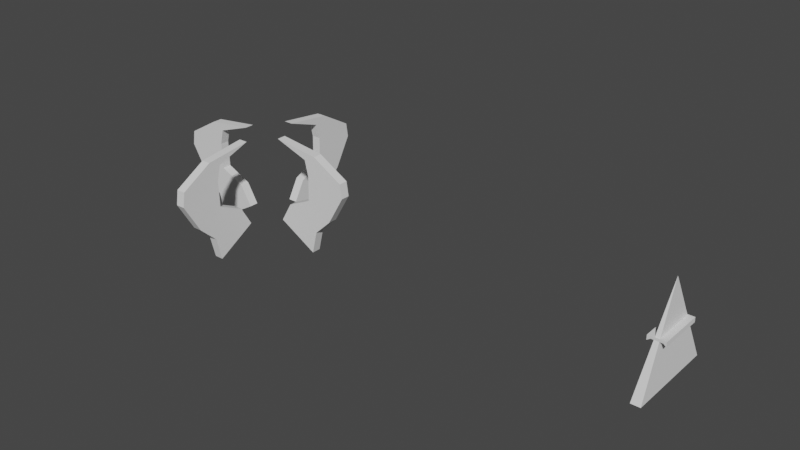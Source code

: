 # Source: grapplin.blend  (saved by Blender 3.1.7; exported with 4.5.12 LTS)
import bpy
from mathutils import Matrix  # noqa: F401  (used for matrix-valued properties, if any)

bpy.ops.wm.read_factory_settings(use_empty=True)
scene = bpy.context.scene
scene.name = 'Scene'

# ---- collections
col_collection = bpy.data.collections.new('Collection'); scene.collection.children.link(col_collection)

# ---- world
world_world = bpy.data.worlds.new('World'); scene.world = world_world
world_world.use_nodes = True; world_world.node_tree.nodes.clear()
_N = world_world.node_tree.nodes; _L = world_world.node_tree.links
n0 = _N.new('ShaderNodeOutputWorld'); n0.name = 'World Output'; n0.location = (300, 300)
n1 = _N.new('ShaderNodeBackground'); n1.name = 'Background'; n1.location = (10, 300)
n1.inputs[0].default_value = (0.05088, 0.05088, 0.05088, 1.0)
_L.new(n1.outputs[0], n0.inputs[0])
n0.is_active_output = True
world_world.color = (0.05088, 0.05088, 0.05088)
world_world.use_sun_shadow = False
world_world.sun_shadow_jitter_overblur = 0.0

# ---- meshes
me_cube_002 = bpy.data.meshes.new('Cube.002')
me_cube_002.from_pydata([(-0.02, -0.2, -0.2), (0.0, 0.0, 0.2), (-0.02, 0.2, -0.2), (0.0, 0.0, 0.2), (0.02, -0.2, -0.2), (0.0, 0.0, 0.2), (0.02, 0.2, -0.2), (0.0, 0.0, 0.2), (-0.036, -0.1, -0.01), (-0.036, -0.1, 0.01), (-0.036, 0.1, -0.01), (-0.036, 0.1, 0.01), (0.036, -0.1, -0.01), (0.036, -0.1, 0.01), (0.036, 0.1, -0.01), (0.036, 0.1, 0.01), (-0.0216, 0.1, -4.657e-09), (-0.0216, 0.1, 0.01), (-0.0216, -0.1, -4.657e-09), (-0.0216, -0.1, 0.01), (0.02448, 0.1, 0.01), (0.02448, -0.1, -4.657e-09), (0.02448, 0.1, -4.657e-09), (0.02448, -0.1, 0.01)], [], [(0, 1, 3, 2), (2, 3, 7, 6), (6, 7, 5, 4), (4, 5, 1, 0), (2, 6, 4, 0), (7, 3, 1, 5), (8, 9, 11, 10), (22, 20, 15, 14), (14, 15, 13, 12), (18, 19, 9, 8), (22, 14, 12, 21), (17, 11, 9, 19), (20, 17, 19, 23), (10, 16, 18, 8), (21, 23, 19, 18), (10, 11, 17, 16), (12, 13, 23, 21), (15, 20, 23, 13), (16, 22, 21, 18), (16, 17, 20, 22)])
_uv = me_cube_002.uv_layers.new(name='UVMap')
_uv.uv.foreach_set('vector', [0.375, 0.0, 0.625, 0.0, 0.625, 0.25, 0.375, 0.25, 0.375, 0.25, 0.625, 0.25, 0.625, 0.5, 0.375, 0.5, 0.375, 0.5, 0.625, 0.5, 0.625, 0.75, 0.375, 0.75, 0.375, 0.75, 0.625, 0.75, 0.625, 1.0, 0.375, 1.0, 0.125, 0.5, 0.375, 0.5, 0.375, 0.75, 0.125, 0.75, 0.625, 0.5, 0.875, 0.5, 0.875, 0.75, 0.625, 0.75, 0.375, 0.0, 0.625, 0.0, 0.625, 0.25, 0.375, 0.25, 0.375, 0.46, 0.625, 0.46, 0.625, 0.5, 0.375, 0.5, 0.375, 0.5, 0.625, 0.5, 0.625, 0.75, 0.375, 0.75, 0.375, 0.95, 0.625, 0.95, 0.625, 1.0, 0.375, 1.0, 0.335, 0.5, 0.375, 0.5, 0.375, 0.75, 0.335, 0.75, 0.825, 0.5, 0.875, 0.5, 0.875, 0.75, 0.825, 0.75, 0.665, 0.5, 0.825, 0.5, 0.825, 0.75, 0.665, 0.75, 0.125, 0.5, 0.175, 0.5, 0.175, 0.75, 0.125, 0.75, 0.375, 0.79, 0.625, 0.79, 0.625, 0.95, 0.375, 0.95, 0.375, 0.25, 0.625, 0.25, 0.625, 0.3, 0.375, 0.3, 0.375, 0.75, 0.625, 0.75, 0.625, 0.79, 0.375, 0.79, 0.625, 0.5, 0.665, 0.5, 0.665, 0.75, 0.625, 0.75, 0.175, 0.5, 0.335, 0.5, 0.335, 0.75, 0.175, 0.75, 0.375, 0.3, 0.625, 0.3, 0.625, 0.46, 0.375, 0.46])
me_cube_002.use_remesh_fix_poles = True
me_cube_002.use_remesh_preserve_attributes = False
me_cube_002.update()
me_cube_003 = bpy.data.meshes.new('Cube.003')
me_cube_003.from_pydata([(-7.451e-09, -0.02, -0.2), (-0.19, -0.02, 0.12), (-7.451e-09, 0.02, -0.2), (-0.19, 0.02, 0.12), (0.2, -0.02, -0.2), (0.16, -0.02, 0.2), (0.2, 0.02, -0.2), (0.16, 0.02, 0.2), (0.07, -0.02, 0.0), (0.07, 0.02, 0.0), (0.2, 0.02, 0.0), (0.2, -0.02, 0.0), (-7.451e-09, 0.02, -0.1), (0.17, 0.02, -0.1), (0.17, -0.02, -0.1), (-7.451e-09, -0.02, -0.1), (0.015, -0.02, 0.1), (0.015, 0.02, 0.1), (0.2, 0.02, 0.1), (0.2, -0.02, 0.1), (-0.0325, -0.02, 0.15), (-0.0325, 0.02, 0.15), (0.2, 0.02, 0.15), (0.2, -0.02, 0.15), (0.1, 0.02, -0.2), (0.0, 0.02, 0.2), (0.1, -0.02, -0.2), (0.0, -0.02, 0.2), (0.135, -0.02, 0.0), (0.135, 0.02, 0.0), (0.1, 0.02, -0.1), (0.1, -0.02, -0.1), (0.1075, -0.02, 0.1), (0.1075, 0.02, 0.1), (0.08375, -0.02, 0.15), (0.08375, 0.02, 0.15)], [], [(20, 1, 3, 21), (35, 25, 7, 22), (22, 7, 5, 23), (34, 27, 1, 20), (24, 6, 4, 26), (25, 3, 1, 27), (31, 28, 8, 15), (13, 10, 11, 14), (30, 29, 10, 13), (15, 8, 9, 12), (0, 15, 12, 2), (24, 30, 13, 6), (6, 13, 14, 4), (26, 31, 15, 0), (28, 32, 16, 8), (10, 18, 19, 11), (29, 33, 18, 10), (8, 16, 17, 9), (32, 34, 20, 16), (18, 22, 23, 19), (33, 35, 22, 18), (16, 20, 21, 17), (17, 21, 35, 33), (19, 23, 34, 32), (9, 17, 33, 29), (11, 19, 32, 28), (4, 14, 31, 26), (2, 12, 30, 24), (12, 9, 29, 30), (14, 11, 28, 31), (7, 25, 27, 5), (2, 24, 26, 0), (23, 5, 27, 34), (21, 3, 25, 35)])
_uv = me_cube_003.uv_layers.new(name='UVMap')
_uv.uv.foreach_set('vector', [0.5937, 0.0, 0.625, 0.0, 0.625, 0.25, 0.5938, 0.25, 0.5938, 0.375, 0.625, 0.375, 0.625, 0.5, 0.5938, 0.5, 0.5938, 0.5, 0.625, 0.5, 0.625, 0.75, 0.5938, 0.75, 0.5938, 0.875, 0.625, 0.875, 0.625, 1.0, 0.5937, 1.0, 0.25, 0.5, 0.375, 0.5, 0.375, 0.75, 0.25, 0.75, 0.75, 0.5, 0.875, 0.5, 0.875, 0.75, 0.75, 0.75, 0.4375, 0.875, 0.5, 0.875, 0.5, 1.0, 0.4375, 1.0, 0.4375, 0.5, 0.5, 0.5, 0.5, 0.75, 0.4375, 0.75, 0.4375, 0.375, 0.5, 0.375, 0.5, 0.5, 0.4375, 0.5, 0.4375, 0.0, 0.5, 0.0, 0.5, 0.25, 0.4375, 0.25, 0.375, 0.0, 0.4375, 0.0, 0.4375, 0.25, 0.375, 0.25, 0.375, 0.375, 0.4375, 0.375, 0.4375, 0.5, 0.375, 0.5, 0.375, 0.5, 0.4375, 0.5, 0.4375, 0.75, 0.375, 0.75, 0.375, 0.875, 0.4375, 0.875, 0.4375, 1.0, 0.375, 1.0, 0.5, 0.875, 0.5625, 0.875, 0.5625, 1.0, 0.5, 1.0, 0.5, 0.5, 0.5625, 0.5, 0.5625, 0.75, 0.5, 0.75, 0.5, 0.375, 0.5625, 0.375, 0.5625, 0.5, 0.5, 0.5, 0.5, 0.0, 0.5625, 0.0, 0.5625, 0.25, 0.5, 0.25, 0.5625, 0.875, 0.5938, 0.875, 0.5937, 1.0, 0.5625, 1.0, 0.5625, 0.5, 0.5938, 0.5, 0.5938, 0.75, 0.5625, 0.75, 0.5625, 0.375, 0.5938, 0.375, 0.5938, 0.5, 0.5625, 0.5, 0.5625, 0.0, 0.5937, 0.0, 0.5938, 0.25, 0.5625, 0.25, 0.5625, 0.25, 0.5938, 0.25, 0.5938, 0.375, 0.5625, 0.375, 0.5625, 0.75, 0.5938, 0.75, 0.5938, 0.875, 0.5625, 0.875, 0.5, 0.25, 0.5625, 0.25, 0.5625, 0.375, 0.5, 0.375, 0.5, 0.75, 0.5625, 0.75, 0.5625, 0.875, 0.5, 0.875, 0.375, 0.75, 0.4375, 0.75, 0.4375, 0.875, 0.375, 0.875, 0.375, 0.25, 0.4375, 0.25, 0.4375, 0.375, 0.375, 0.375, 0.4375, 0.25, 0.5, 0.25, 0.5, 0.375, 0.4375, 0.375, 0.4375, 0.75, 0.5, 0.75, 0.5, 0.875, 0.4375, 0.875, 0.625, 0.5, 0.75, 0.5, 0.75, 0.75, 0.625, 0.75, 0.125, 0.5, 0.25, 0.5, 0.25, 0.75, 0.125, 0.75, 0.5938, 0.75, 0.625, 0.75, 0.625, 0.875, 0.5938, 0.875, 0.5938, 0.25, 0.625, 0.25, 0.625, 0.375, 0.5938, 0.375])
me_cube_003.use_remesh_fix_poles = True
me_cube_003.use_remesh_preserve_attributes = False
me_cube_003.update()
me_cube_004 = bpy.data.meshes.new('Cube.004')
me_cube_004.from_pydata([(-7.451e-09, -0.02, -0.2), (-0.19, -0.02, 0.12), (-7.451e-09, 0.02, -0.2), (-0.19, 0.02, 0.12), (0.2, -0.02, -0.2), (0.16, -0.02, 0.2), (0.2, 0.02, -0.2), (0.16, 0.02, 0.2), (0.07, -0.02, 0.0), (0.07, 0.02, 0.0), (0.2, 0.02, 0.0), (0.2, -0.02, 0.0), (-7.451e-09, 0.02, -0.1), (0.17, 0.02, -0.1), (0.17, -0.02, -0.1), (-7.451e-09, -0.02, -0.1), (0.015, -0.02, 0.1), (0.015, 0.02, 0.1), (0.2, 0.02, 0.1), (0.2, -0.02, 0.1), (-0.0325, -0.02, 0.15), (-0.0325, 0.02, 0.15), (0.2, 0.02, 0.15), (0.2, -0.02, 0.15), (0.1, 0.02, -0.2), (0.0, 0.02, 0.2), (0.1, -0.02, -0.2), (0.0, -0.02, 0.2), (0.135, -0.02, 0.0), (0.135, 0.02, 0.0), (0.1, 0.02, -0.1), (0.1, -0.02, -0.1), (0.1075, -0.02, 0.1), (0.1075, 0.02, 0.1), (0.08375, -0.02, 0.15), (0.08375, 0.02, 0.15)], [], [(20, 1, 3, 21), (35, 25, 7, 22), (22, 7, 5, 23), (34, 27, 1, 20), (24, 6, 4, 26), (25, 3, 1, 27), (31, 28, 8, 15), (13, 10, 11, 14), (30, 29, 10, 13), (15, 8, 9, 12), (0, 15, 12, 2), (24, 30, 13, 6), (6, 13, 14, 4), (26, 31, 15, 0), (28, 32, 16, 8), (10, 18, 19, 11), (29, 33, 18, 10), (8, 16, 17, 9), (32, 34, 20, 16), (18, 22, 23, 19), (33, 35, 22, 18), (16, 20, 21, 17), (17, 21, 35, 33), (19, 23, 34, 32), (9, 17, 33, 29), (11, 19, 32, 28), (4, 14, 31, 26), (2, 12, 30, 24), (12, 9, 29, 30), (14, 11, 28, 31), (7, 25, 27, 5), (2, 24, 26, 0), (23, 5, 27, 34), (21, 3, 25, 35)])
_uv = me_cube_004.uv_layers.new(name='UVMap')
_uv.uv.foreach_set('vector', [0.5937, 0.0, 0.625, 0.0, 0.625, 0.25, 0.5938, 0.25, 0.5938, 0.375, 0.625, 0.375, 0.625, 0.5, 0.5938, 0.5, 0.5938, 0.5, 0.625, 0.5, 0.625, 0.75, 0.5938, 0.75, 0.5938, 0.875, 0.625, 0.875, 0.625, 1.0, 0.5937, 1.0, 0.25, 0.5, 0.375, 0.5, 0.375, 0.75, 0.25, 0.75, 0.75, 0.5, 0.875, 0.5, 0.875, 0.75, 0.75, 0.75, 0.4375, 0.875, 0.5, 0.875, 0.5, 1.0, 0.4375, 1.0, 0.4375, 0.5, 0.5, 0.5, 0.5, 0.75, 0.4375, 0.75, 0.4375, 0.375, 0.5, 0.375, 0.5, 0.5, 0.4375, 0.5, 0.4375, 0.0, 0.5, 0.0, 0.5, 0.25, 0.4375, 0.25, 0.375, 0.0, 0.4375, 0.0, 0.4375, 0.25, 0.375, 0.25, 0.375, 0.375, 0.4375, 0.375, 0.4375, 0.5, 0.375, 0.5, 0.375, 0.5, 0.4375, 0.5, 0.4375, 0.75, 0.375, 0.75, 0.375, 0.875, 0.4375, 0.875, 0.4375, 1.0, 0.375, 1.0, 0.5, 0.875, 0.5625, 0.875, 0.5625, 1.0, 0.5, 1.0, 0.5, 0.5, 0.5625, 0.5, 0.5625, 0.75, 0.5, 0.75, 0.5, 0.375, 0.5625, 0.375, 0.5625, 0.5, 0.5, 0.5, 0.5, 0.0, 0.5625, 0.0, 0.5625, 0.25, 0.5, 0.25, 0.5625, 0.875, 0.5938, 0.875, 0.5937, 1.0, 0.5625, 1.0, 0.5625, 0.5, 0.5938, 0.5, 0.5938, 0.75, 0.5625, 0.75, 0.5625, 0.375, 0.5938, 0.375, 0.5938, 0.5, 0.5625, 0.5, 0.5625, 0.0, 0.5937, 0.0, 0.5938, 0.25, 0.5625, 0.25, 0.5625, 0.25, 0.5938, 0.25, 0.5938, 0.375, 0.5625, 0.375, 0.5625, 0.75, 0.5938, 0.75, 0.5938, 0.875, 0.5625, 0.875, 0.5, 0.25, 0.5625, 0.25, 0.5625, 0.375, 0.5, 0.375, 0.5, 0.75, 0.5625, 0.75, 0.5625, 0.875, 0.5, 0.875, 0.375, 0.75, 0.4375, 0.75, 0.4375, 0.875, 0.375, 0.875, 0.375, 0.25, 0.4375, 0.25, 0.4375, 0.375, 0.375, 0.375, 0.4375, 0.25, 0.5, 0.25, 0.5, 0.375, 0.4375, 0.375, 0.4375, 0.75, 0.5, 0.75, 0.5, 0.875, 0.4375, 0.875, 0.625, 0.5, 0.75, 0.5, 0.75, 0.75, 0.625, 0.75, 0.125, 0.5, 0.25, 0.5, 0.25, 0.75, 0.125, 0.75, 0.5938, 0.75, 0.625, 0.75, 0.625, 0.875, 0.5938, 0.875, 0.5938, 0.25, 0.625, 0.25, 0.625, 0.375, 0.5938, 0.375])
me_cube_004.use_remesh_fix_poles = True
me_cube_004.use_remesh_preserve_attributes = False
me_cube_004.update()
me_cube_005 = bpy.data.meshes.new('Cube.005')
me_cube_005.from_pydata([(-7.451e-09, -0.02, -0.2), (-0.19, -0.02, 0.12), (-7.451e-09, 0.02, -0.2), (-0.19, 0.02, 0.12), (0.2, -0.02, -0.2), (0.16, -0.02, 0.2), (0.2, 0.02, -0.2), (0.16, 0.02, 0.2), (0.07, -0.02, 0.0), (0.07, 0.02, 0.0), (0.2, 0.02, 0.0), (0.2, -0.02, 0.0), (-7.451e-09, 0.02, -0.1), (0.17, 0.02, -0.1), (0.17, -0.02, -0.1), (-7.451e-09, -0.02, -0.1), (0.015, -0.02, 0.1), (0.015, 0.02, 0.1), (0.2, 0.02, 0.1), (0.2, -0.02, 0.1), (-0.0325, -0.02, 0.15), (-0.0325, 0.02, 0.15), (0.2, 0.02, 0.15), (0.2, -0.02, 0.15), (0.1, 0.02, -0.2), (0.0, 0.02, 0.2), (0.1, -0.02, -0.2), (0.0, -0.02, 0.2), (0.135, -0.02, 0.0), (0.135, 0.02, 0.0), (0.1, 0.02, -0.1), (0.1, -0.02, -0.1), (0.1075, -0.02, 0.1), (0.1075, 0.02, 0.1), (0.08375, -0.02, 0.15), (0.08375, 0.02, 0.15)], [], [(20, 1, 3, 21), (35, 25, 7, 22), (22, 7, 5, 23), (34, 27, 1, 20), (24, 6, 4, 26), (25, 3, 1, 27), (31, 28, 8, 15), (13, 10, 11, 14), (30, 29, 10, 13), (15, 8, 9, 12), (0, 15, 12, 2), (24, 30, 13, 6), (6, 13, 14, 4), (26, 31, 15, 0), (28, 32, 16, 8), (10, 18, 19, 11), (29, 33, 18, 10), (8, 16, 17, 9), (32, 34, 20, 16), (18, 22, 23, 19), (33, 35, 22, 18), (16, 20, 21, 17), (17, 21, 35, 33), (19, 23, 34, 32), (9, 17, 33, 29), (11, 19, 32, 28), (4, 14, 31, 26), (2, 12, 30, 24), (12, 9, 29, 30), (14, 11, 28, 31), (7, 25, 27, 5), (2, 24, 26, 0), (23, 5, 27, 34), (21, 3, 25, 35)])
_uv = me_cube_005.uv_layers.new(name='UVMap')
_uv.uv.foreach_set('vector', [0.5937, 0.0, 0.625, 0.0, 0.625, 0.25, 0.5938, 0.25, 0.5938, 0.375, 0.625, 0.375, 0.625, 0.5, 0.5938, 0.5, 0.5938, 0.5, 0.625, 0.5, 0.625, 0.75, 0.5938, 0.75, 0.5938, 0.875, 0.625, 0.875, 0.625, 1.0, 0.5937, 1.0, 0.25, 0.5, 0.375, 0.5, 0.375, 0.75, 0.25, 0.75, 0.75, 0.5, 0.875, 0.5, 0.875, 0.75, 0.75, 0.75, 0.4375, 0.875, 0.5, 0.875, 0.5, 1.0, 0.4375, 1.0, 0.4375, 0.5, 0.5, 0.5, 0.5, 0.75, 0.4375, 0.75, 0.4375, 0.375, 0.5, 0.375, 0.5, 0.5, 0.4375, 0.5, 0.4375, 0.0, 0.5, 0.0, 0.5, 0.25, 0.4375, 0.25, 0.375, 0.0, 0.4375, 0.0, 0.4375, 0.25, 0.375, 0.25, 0.375, 0.375, 0.4375, 0.375, 0.4375, 0.5, 0.375, 0.5, 0.375, 0.5, 0.4375, 0.5, 0.4375, 0.75, 0.375, 0.75, 0.375, 0.875, 0.4375, 0.875, 0.4375, 1.0, 0.375, 1.0, 0.5, 0.875, 0.5625, 0.875, 0.5625, 1.0, 0.5, 1.0, 0.5, 0.5, 0.5625, 0.5, 0.5625, 0.75, 0.5, 0.75, 0.5, 0.375, 0.5625, 0.375, 0.5625, 0.5, 0.5, 0.5, 0.5, 0.0, 0.5625, 0.0, 0.5625, 0.25, 0.5, 0.25, 0.5625, 0.875, 0.5938, 0.875, 0.5937, 1.0, 0.5625, 1.0, 0.5625, 0.5, 0.5938, 0.5, 0.5938, 0.75, 0.5625, 0.75, 0.5625, 0.375, 0.5938, 0.375, 0.5938, 0.5, 0.5625, 0.5, 0.5625, 0.0, 0.5937, 0.0, 0.5938, 0.25, 0.5625, 0.25, 0.5625, 0.25, 0.5938, 0.25, 0.5938, 0.375, 0.5625, 0.375, 0.5625, 0.75, 0.5938, 0.75, 0.5938, 0.875, 0.5625, 0.875, 0.5, 0.25, 0.5625, 0.25, 0.5625, 0.375, 0.5, 0.375, 0.5, 0.75, 0.5625, 0.75, 0.5625, 0.875, 0.5, 0.875, 0.375, 0.75, 0.4375, 0.75, 0.4375, 0.875, 0.375, 0.875, 0.375, 0.25, 0.4375, 0.25, 0.4375, 0.375, 0.375, 0.375, 0.4375, 0.25, 0.5, 0.25, 0.5, 0.375, 0.4375, 0.375, 0.4375, 0.75, 0.5, 0.75, 0.5, 0.875, 0.4375, 0.875, 0.625, 0.5, 0.75, 0.5, 0.75, 0.75, 0.625, 0.75, 0.125, 0.5, 0.25, 0.5, 0.25, 0.75, 0.125, 0.75, 0.5938, 0.75, 0.625, 0.75, 0.625, 0.875, 0.5938, 0.875, 0.5938, 0.25, 0.625, 0.25, 0.625, 0.375, 0.5938, 0.375])
me_cube_005.use_remesh_fix_poles = True
me_cube_005.use_remesh_preserve_attributes = False
me_cube_005.update()
me_cube_006 = bpy.data.meshes.new('Cube.006')
me_cube_006.from_pydata([(-7.451e-09, -0.02, -0.2), (-0.19, -0.02, 0.12), (-7.451e-09, 0.02, -0.2), (-0.19, 0.02, 0.12), (0.2, -0.02, -0.2), (0.16, -0.02, 0.2), (0.2, 0.02, -0.2), (0.16, 0.02, 0.2), (0.07, -0.02, 0.0), (0.07, 0.02, 0.0), (0.2, 0.02, 0.0), (0.2, -0.02, 0.0), (-7.451e-09, 0.02, -0.1), (0.17, 0.02, -0.1), (0.17, -0.02, -0.1), (-7.451e-09, -0.02, -0.1), (0.015, -0.02, 0.1), (0.015, 0.02, 0.1), (0.2, 0.02, 0.1), (0.2, -0.02, 0.1), (-0.0325, -0.02, 0.15), (-0.0325, 0.02, 0.15), (0.2, 0.02, 0.15), (0.2, -0.02, 0.15), (0.1, 0.02, -0.2), (0.0, 0.02, 0.2), (0.1, -0.02, -0.2), (0.0, -0.02, 0.2), (0.135, -0.02, 0.0), (0.135, 0.02, 0.0), (0.1, 0.02, -0.1), (0.1, -0.02, -0.1), (0.1075, -0.02, 0.1), (0.1075, 0.02, 0.1), (0.08375, -0.02, 0.15), (0.08375, 0.02, 0.15)], [], [(20, 1, 3, 21), (35, 25, 7, 22), (22, 7, 5, 23), (34, 27, 1, 20), (24, 6, 4, 26), (25, 3, 1, 27), (31, 28, 8, 15), (13, 10, 11, 14), (30, 29, 10, 13), (15, 8, 9, 12), (0, 15, 12, 2), (24, 30, 13, 6), (6, 13, 14, 4), (26, 31, 15, 0), (28, 32, 16, 8), (10, 18, 19, 11), (29, 33, 18, 10), (8, 16, 17, 9), (32, 34, 20, 16), (18, 22, 23, 19), (33, 35, 22, 18), (16, 20, 21, 17), (17, 21, 35, 33), (19, 23, 34, 32), (9, 17, 33, 29), (11, 19, 32, 28), (4, 14, 31, 26), (2, 12, 30, 24), (12, 9, 29, 30), (14, 11, 28, 31), (7, 25, 27, 5), (2, 24, 26, 0), (23, 5, 27, 34), (21, 3, 25, 35)])
_uv = me_cube_006.uv_layers.new(name='UVMap')
_uv.uv.foreach_set('vector', [0.5937, 0.0, 0.625, 0.0, 0.625, 0.25, 0.5938, 0.25, 0.5938, 0.375, 0.625, 0.375, 0.625, 0.5, 0.5938, 0.5, 0.5938, 0.5, 0.625, 0.5, 0.625, 0.75, 0.5938, 0.75, 0.5938, 0.875, 0.625, 0.875, 0.625, 1.0, 0.5937, 1.0, 0.25, 0.5, 0.375, 0.5, 0.375, 0.75, 0.25, 0.75, 0.75, 0.5, 0.875, 0.5, 0.875, 0.75, 0.75, 0.75, 0.4375, 0.875, 0.5, 0.875, 0.5, 1.0, 0.4375, 1.0, 0.4375, 0.5, 0.5, 0.5, 0.5, 0.75, 0.4375, 0.75, 0.4375, 0.375, 0.5, 0.375, 0.5, 0.5, 0.4375, 0.5, 0.4375, 0.0, 0.5, 0.0, 0.5, 0.25, 0.4375, 0.25, 0.375, 0.0, 0.4375, 0.0, 0.4375, 0.25, 0.375, 0.25, 0.375, 0.375, 0.4375, 0.375, 0.4375, 0.5, 0.375, 0.5, 0.375, 0.5, 0.4375, 0.5, 0.4375, 0.75, 0.375, 0.75, 0.375, 0.875, 0.4375, 0.875, 0.4375, 1.0, 0.375, 1.0, 0.5, 0.875, 0.5625, 0.875, 0.5625, 1.0, 0.5, 1.0, 0.5, 0.5, 0.5625, 0.5, 0.5625, 0.75, 0.5, 0.75, 0.5, 0.375, 0.5625, 0.375, 0.5625, 0.5, 0.5, 0.5, 0.5, 0.0, 0.5625, 0.0, 0.5625, 0.25, 0.5, 0.25, 0.5625, 0.875, 0.5938, 0.875, 0.5937, 1.0, 0.5625, 1.0, 0.5625, 0.5, 0.5938, 0.5, 0.5938, 0.75, 0.5625, 0.75, 0.5625, 0.375, 0.5938, 0.375, 0.5938, 0.5, 0.5625, 0.5, 0.5625, 0.0, 0.5937, 0.0, 0.5938, 0.25, 0.5625, 0.25, 0.5625, 0.25, 0.5938, 0.25, 0.5938, 0.375, 0.5625, 0.375, 0.5625, 0.75, 0.5938, 0.75, 0.5938, 0.875, 0.5625, 0.875, 0.5, 0.25, 0.5625, 0.25, 0.5625, 0.375, 0.5, 0.375, 0.5, 0.75, 0.5625, 0.75, 0.5625, 0.875, 0.5, 0.875, 0.375, 0.75, 0.4375, 0.75, 0.4375, 0.875, 0.375, 0.875, 0.375, 0.25, 0.4375, 0.25, 0.4375, 0.375, 0.375, 0.375, 0.4375, 0.25, 0.5, 0.25, 0.5, 0.375, 0.4375, 0.375, 0.4375, 0.75, 0.5, 0.75, 0.5, 0.875, 0.4375, 0.875, 0.625, 0.5, 0.75, 0.5, 0.75, 0.75, 0.625, 0.75, 0.125, 0.5, 0.25, 0.5, 0.25, 0.75, 0.125, 0.75, 0.5938, 0.75, 0.625, 0.75, 0.625, 0.875, 0.5938, 0.875, 0.5938, 0.25, 0.625, 0.25, 0.625, 0.375, 0.5938, 0.375])
me_cube_006.use_remesh_fix_poles = True
me_cube_006.use_remesh_preserve_attributes = False
me_cube_006.update()

# ---- objects
ob_cube = bpy.data.objects.new('Cube', me_cube_002)
ob_cube_001 = bpy.data.objects.new('Cube.001', me_cube_003)
ob_cube_002 = bpy.data.objects.new('Cube.002', me_cube_004)
ob_cube_003 = bpy.data.objects.new('Cube.003', me_cube_005)
ob_cube_004 = bpy.data.objects.new('Cube.004', me_cube_006)

# ---- transforms, parenting, visibility, modifiers, constraints
ob_cube.location = (0.0, 0.0, 0.0)
ob_cube_001.location = (-1.7, 0.0, 0.0)
ob_cube_001.rotation_euler = (2.079e-08, 0.5236, 7.757e-08)
ob_cube_002.location = (-1.9, 0.24, 0.0)
ob_cube_002.rotation_euler = (-4.359e-08, 0.5236, 1.571)
ob_cube_003.location = (-2.1, 0.0, 0.0)
ob_cube_003.rotation_euler = (6.639e-08, 0.5236, -3.142)
ob_cube_004.location = (-1.9, -0.23, 0.0)
ob_cube_004.rotation_euler = (4.262e-08, 0.5236, -1.571)

# ---- collection membership
col_collection.objects.link(ob_cube)
col_collection.objects.link(ob_cube_001)
col_collection.objects.link(ob_cube_002)
col_collection.objects.link(ob_cube_003)
col_collection.objects.link(ob_cube_004)

# ---- scene / render settings (as saved in the file)
scene.frame_start = 1; scene.frame_end = 250; scene.frame_set(1)
scene.render.engine = 'BLENDER_EEVEE_NEXT'
scene.cycles.sampling_pattern = 'TABULATED_SOBOL'
scene.cycles.use_light_tree = False
scene.view_settings.view_transform = 'Filmic'
bpy.context.view_layer.update()

# ---- added for rendering (the .blend has no active camera and no usable light): camera, sun
cam_auto = bpy.data.cameras.new('AutoCamera')
cam_auto.lens = 50.0
cam_auto.sensor_width = 36.0
cam_auto.clip_end = 1000.0
ob_auto_camera = bpy.data.objects.new('AutoCamera', cam_auto)
scene.collection.objects.link(ob_auto_camera)
ob_auto_camera.location = (1.30202, -2.95975, 1.974)
ob_auto_camera.rotation_euler = (1.09748, -7.21219e-08, 0.694738)
scene.camera = ob_auto_camera
light_auto_sun = bpy.data.lights.new('AutoSun', 'SUN')
light_auto_sun.energy = 3.0
light_auto_sun.angle = 0.0523599
ob_auto_sun = bpy.data.objects.new('AutoSun', light_auto_sun)
scene.collection.objects.link(ob_auto_sun)
ob_auto_sun.rotation_euler = (0.872665, 0.174533, 0.523599)
bpy.context.view_layer.update()
